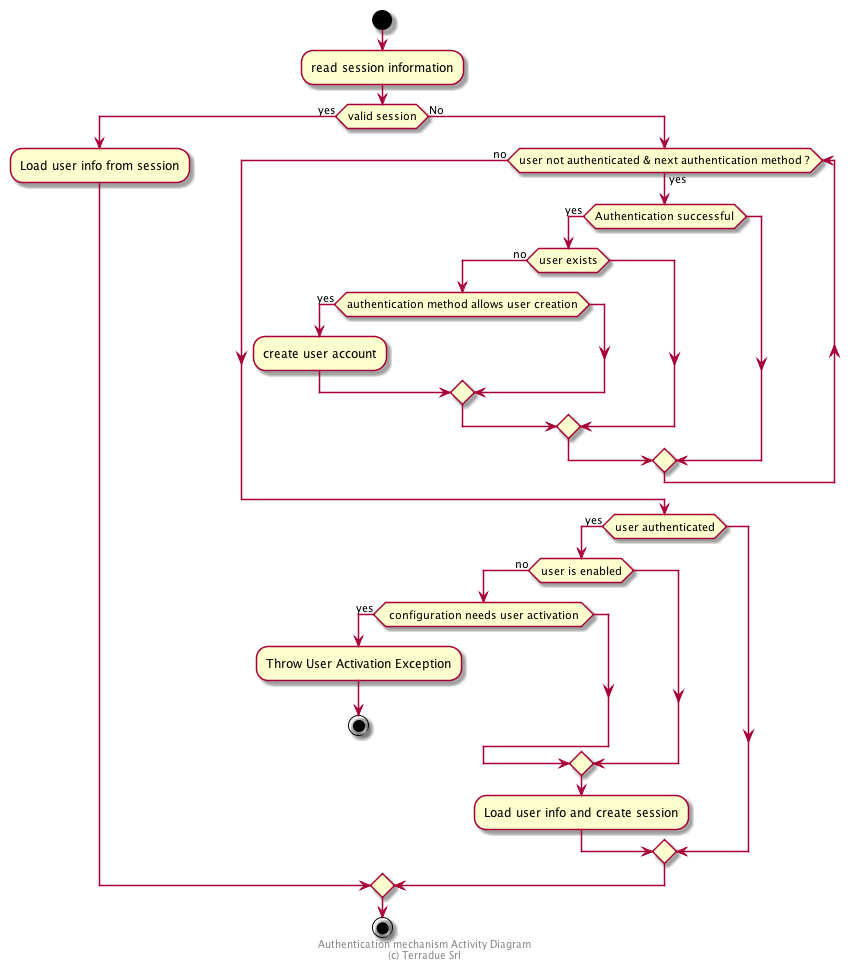

The diagram above was rendered by PlantUML. Its source (embedded in the PNG):
@startuml

start
:read session information;
if (valid session) then (yes)
    :Load user info from session;
else (No)
    while (user not authenticated & next authentication method ?) is (yes)
        if (Authentication successful) then (yes)
            if (user exists) then (no)
                if (authentication method allows user creation) then (yes)
                    :create user account;
                endif
            endif
         endif
    endwhile (no)
    if (user authenticated) then (yes)
        if (user is enabled) then (no)
            if ( configuration needs user activation ) then (yes)
                :Throw User Activation Exception;
                stop
            endif
        endif
        :Load user info and create session;
    endif
endif
stop

footer
Authentication mechanism Activity Diagram
(c) Terradue Srl
endfooter

@enduml